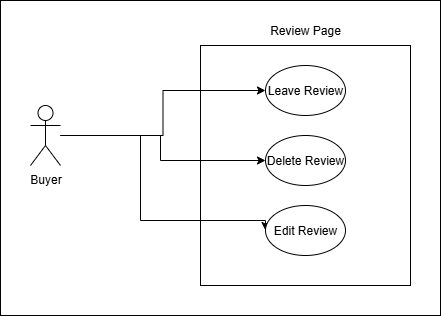

The diagram above was exported from draw.io. Its source (the exported page's mxGraphModel, read from the mxfile embedded in the PNG):
<mxGraphModel dx="847" dy="510" grid="1" gridSize="10" guides="1" tooltips="1" connect="1" arrows="1" fold="1" page="1" pageScale="1" pageWidth="850" pageHeight="1100" math="0" shadow="0">
  <root>
    <mxCell id="0" />
    <mxCell id="1" parent="0" />
    <mxCell id="NcyqnagXsbA_dYT_20xR-1" value="" style="rounded=0;whiteSpace=wrap;html=1;" vertex="1" parent="1">
      <mxGeometry x="160" y="125" width="440" height="315" as="geometry" />
    </mxCell>
    <mxCell id="tl33tKkZoxi3w5FLZzaU-1" value="" style="rounded=0;whiteSpace=wrap;html=1;" parent="1" vertex="1">
      <mxGeometry x="360" y="170" width="210" height="240" as="geometry" />
    </mxCell>
    <mxCell id="tl33tKkZoxi3w5FLZzaU-2" value="Review Page" style="text;html=1;align=center;verticalAlign=middle;whiteSpace=wrap;rounded=0;" parent="1" vertex="1">
      <mxGeometry x="415" y="140" width="100" height="30" as="geometry" />
    </mxCell>
    <mxCell id="tl33tKkZoxi3w5FLZzaU-8" style="edgeStyle=orthogonalEdgeStyle;rounded=0;orthogonalLoop=1;jettySize=auto;html=1;entryX=0;entryY=0.5;entryDx=0;entryDy=0;" parent="1" source="tl33tKkZoxi3w5FLZzaU-3" target="tl33tKkZoxi3w5FLZzaU-4" edge="1">
      <mxGeometry relative="1" as="geometry" />
    </mxCell>
    <mxCell id="tl33tKkZoxi3w5FLZzaU-9" style="edgeStyle=orthogonalEdgeStyle;rounded=0;orthogonalLoop=1;jettySize=auto;html=1;entryX=0;entryY=0.5;entryDx=0;entryDy=0;" parent="1" source="tl33tKkZoxi3w5FLZzaU-3" target="tl33tKkZoxi3w5FLZzaU-7" edge="1">
      <mxGeometry relative="1" as="geometry">
        <Array as="points">
          <mxPoint x="320" y="260" />
          <mxPoint x="320" y="285" />
        </Array>
      </mxGeometry>
    </mxCell>
    <mxCell id="tl33tKkZoxi3w5FLZzaU-10" style="edgeStyle=orthogonalEdgeStyle;rounded=0;orthogonalLoop=1;jettySize=auto;html=1;entryX=0;entryY=0.5;entryDx=0;entryDy=0;" parent="1" source="tl33tKkZoxi3w5FLZzaU-3" target="tl33tKkZoxi3w5FLZzaU-6" edge="1">
      <mxGeometry relative="1" as="geometry">
        <Array as="points">
          <mxPoint x="300" y="260" />
          <mxPoint x="300" y="345" />
        </Array>
      </mxGeometry>
    </mxCell>
    <mxCell id="tl33tKkZoxi3w5FLZzaU-3" value="Buyer" style="shape=umlActor;verticalLabelPosition=bottom;verticalAlign=top;html=1;outlineConnect=0;" parent="1" vertex="1">
      <mxGeometry x="190" y="230" width="30" height="60" as="geometry" />
    </mxCell>
    <mxCell id="tl33tKkZoxi3w5FLZzaU-4" value="Leave Review" style="ellipse;whiteSpace=wrap;html=1;" parent="1" vertex="1">
      <mxGeometry x="425" y="190" width="80" height="50" as="geometry" />
    </mxCell>
    <mxCell id="tl33tKkZoxi3w5FLZzaU-6" value="Edit Review" style="ellipse;whiteSpace=wrap;html=1;" parent="1" vertex="1">
      <mxGeometry x="425" y="330" width="80" height="50" as="geometry" />
    </mxCell>
    <mxCell id="tl33tKkZoxi3w5FLZzaU-7" value="Delete Review" style="ellipse;whiteSpace=wrap;html=1;" parent="1" vertex="1">
      <mxGeometry x="425" y="260" width="80" height="50" as="geometry" />
    </mxCell>
  </root>
</mxGraphModel>